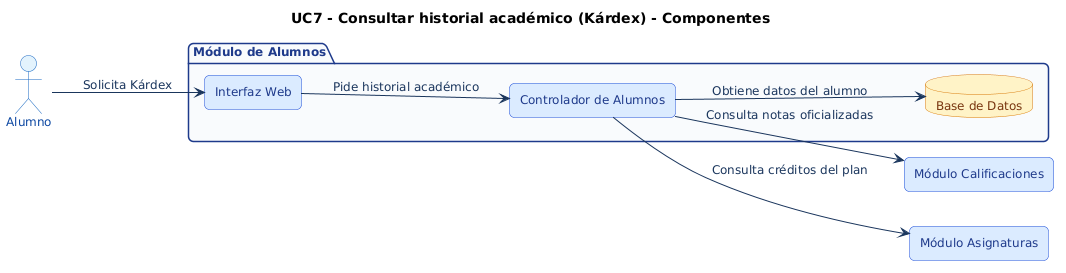

The diagram above was rendered by PlantUML. Its source (embedded in the PNG):
@startuml
' === ESTILO HOMOLOGADO EQUIPO 1 (ACTIVIDAD 3) ===
skinparam shadowing false
skinparam roundcorner 10
skinparam defaultFontName Arial
skinparam defaultFontSize 12
skinparam ArrowColor #1B365D
skinparam ArrowFontColor #1B365D
skinparam actor {
    BackgroundColor #E3F2FD
    BorderColor #1565C0
    FontColor #0D47A1
}
skinparam package {
    BackgroundColor #F8FAFC
    BorderColor #1E3A8A
    FontColor #1E3A8A
}
skinparam rectangle {
    BackgroundColor #FFFFFF
    BorderColor #1E3A8A
    FontColor #0F172A
}
skinparam usecase {
    BackgroundColor #E0F2FE
    BorderColor #0284C7
    FontColor #0C4A6E
}
skinparam component {
    BackgroundColor #DBEAFE
    BorderColor #1D4ED8
    FontColor #1E3A8A
}
skinparam database {
    BackgroundColor #FEF3C7
    BorderColor #D97706
    FontColor #78350F
}
skinparam sequence {
    ParticipantBackgroundColor #DBEAFE
    ParticipantBorderColor #1D4ED8
    ParticipantFontColor #1E3A8A
    BoundaryBackgroundColor #E0F2FE
    BoundaryBorderColor #0284C7
    ControlBackgroundColor #DCFCE7
    ControlBorderColor #15803D
    LifeLineBorderColor #64748B
}
skinparam activity {
    BackgroundColor #DBEAFE
    BorderColor #1D4ED8
    FontColor #1E3A8A
    DiamondBackgroundColor #FEF3C7
    DiamondBorderColor #D97706
}
skinparam state {
    BackgroundColor #E0F2FE
    BorderColor #0369A1
    FontColor #0C4A6E
}
skinparam class {
    BackgroundColor #F0F9FF
    BorderColor #0284C7
    HeaderBackgroundColor #0284C7
    FontColor #0F172A
}
title UC7 - Consultar historial académico (Kárdex) - Componentes
left to right direction
skinparam componentStyle rectangle

actor "Alumno" as A
package "Módulo de Alumnos" {
    component "Interfaz Web" as UI
    component "Controlador de Alumnos" as Ctrl
    database "Base de Datos" as BD
}
component "Módulo Calificaciones" as Cal
component "Módulo Asignaturas" as Asig

A --> UI : Solicita Kárdex
UI --> Ctrl : Pide historial académico
Ctrl --> Cal : Consulta notas oficializadas
Ctrl --> Asig : Consulta créditos del plan
Ctrl --> BD : Obtiene datos del alumno
@enduml